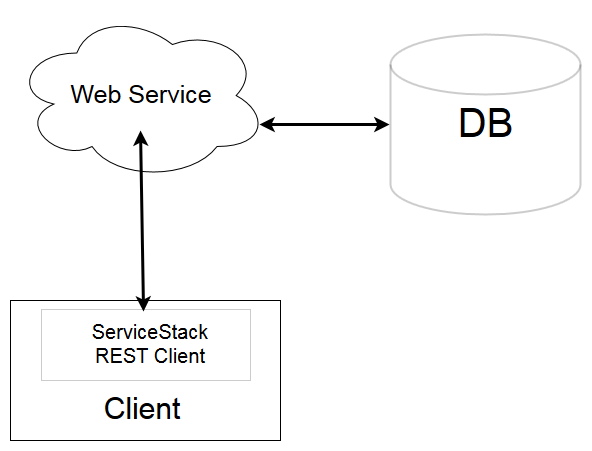

The diagram above was exported from draw.io. Its source (the exported page's mxGraphModel, read from the mxfile embedded in the PNG):
<mxGraphModel dx="1313" dy="832" grid="1" gridSize="10" guides="1" tooltips="1" connect="1" arrows="1" fold="1" page="1" pageScale="1" pageWidth="850" pageHeight="1100" math="0" shadow="0">
  <root>
    <mxCell id="0" />
    <mxCell id="1" parent="0" />
    <mxCell id="JURcSIJgyr64b_tUZEJw-2" value="Web Service" style="ellipse;shape=cloud;whiteSpace=wrap;html=1;fontSize=25;" vertex="1" parent="1">
      <mxGeometry x="142.5" y="110" width="255" height="170" as="geometry" />
    </mxCell>
    <mxCell id="JURcSIJgyr64b_tUZEJw-3" value="" style="verticalLabelPosition=bottom;verticalAlign=top;html=1;shape=mxgraph.basic.rect;fillColor=#ffffff;fillColor2=none;strokeColor=#000000;strokeWidth=1;size=20;indent=5;" vertex="1" parent="1">
      <mxGeometry x="140" y="400" width="270" height="140" as="geometry" />
    </mxCell>
    <mxCell id="JURcSIJgyr64b_tUZEJw-4" value="Client" style="text;html=1;strokeColor=none;fillColor=none;align=center;verticalAlign=middle;whiteSpace=wrap;rounded=0;fontSize=30;" vertex="1" parent="1">
      <mxGeometry x="251" y="499" width="40" height="20" as="geometry" />
    </mxCell>
    <mxCell id="JURcSIJgyr64b_tUZEJw-5" value="" style="verticalLabelPosition=bottom;verticalAlign=top;html=1;shape=mxgraph.basic.rect;fillColor=#ffffff;fillColor2=none;strokeColor=#000000;strokeWidth=1;size=20;indent=5;opacity=20;" vertex="1" parent="1">
      <mxGeometry x="171" y="409" width="209" height="71" as="geometry" />
    </mxCell>
    <mxCell id="JURcSIJgyr64b_tUZEJw-6" value="ServiceStack REST Client" style="text;html=1;strokeColor=none;fillColor=none;align=center;verticalAlign=middle;whiteSpace=wrap;rounded=0;opacity=20;fontSize=20;" vertex="1" parent="1">
      <mxGeometry x="199.5" y="435" width="160" height="19" as="geometry" />
    </mxCell>
    <mxCell id="JURcSIJgyr64b_tUZEJw-7" value="" style="endArrow=classic;startArrow=classic;html=1;fontSize=16;exitX=0.49;exitY=0.03;exitDx=0;exitDy=0;exitPerimeter=0;strokeWidth=3;entryX=0.5;entryY=0.706;entryDx=0;entryDy=0;entryPerimeter=0;" edge="1" parent="1" source="JURcSIJgyr64b_tUZEJw-5" target="JURcSIJgyr64b_tUZEJw-2">
      <mxGeometry width="50" height="50" relative="1" as="geometry">
        <mxPoint x="140" y="380" as="sourcePoint" />
        <mxPoint x="320" y="230" as="targetPoint" />
      </mxGeometry>
    </mxCell>
    <mxCell id="JURcSIJgyr64b_tUZEJw-8" value="DB" style="strokeWidth=2;html=1;shape=mxgraph.flowchart.database;whiteSpace=wrap;fontSize=40;opacity=20;fontStyle=0" vertex="1" parent="1">
      <mxGeometry x="520" y="134" width="190" height="180" as="geometry" />
    </mxCell>
    <mxCell id="JURcSIJgyr64b_tUZEJw-9" value="" style="endArrow=classic;startArrow=classic;html=1;fontSize=16;entryX=0.967;entryY=0.668;entryDx=0;entryDy=0;entryPerimeter=0;strokeWidth=3;" edge="1" parent="1" target="JURcSIJgyr64b_tUZEJw-2">
      <mxGeometry width="50" height="50" relative="1" as="geometry">
        <mxPoint x="519" y="224" as="sourcePoint" />
        <mxPoint x="190" y="330" as="targetPoint" />
      </mxGeometry>
    </mxCell>
  </root>
</mxGraphModel>